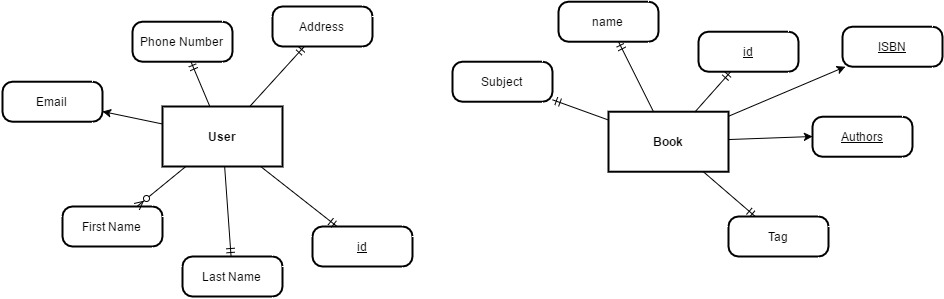

The diagram above was exported from draw.io. Its source (the exported page's mxGraphModel, read from the mxfile embedded in the PNG):
<mxGraphModel dx="1512" dy="471" grid="1" gridSize="10" guides="1" tooltips="1" connect="1" arrows="1" fold="1" page="0" pageScale="1" pageWidth="826" pageHeight="1169" background="#ffffff" math="0" shadow="0">
  <root>
    <mxCell id="0" style=";html=1;" />
    <mxCell id="1" style=";html=1;" parent="0" />
    <mxCell id="70" style="edgeStyle=none;rounded=0;html=1;jettySize=auto;orthogonalLoop=1;" edge="1" parent="1" source="2" target="69">
      <mxGeometry relative="1" as="geometry" />
    </mxCell>
    <mxCell id="71" style="edgeStyle=none;rounded=0;html=1;entryX=0;entryY=0.5;jettySize=auto;orthogonalLoop=1;" edge="1" parent="1" source="2" target="68">
      <mxGeometry relative="1" as="geometry" />
    </mxCell>
    <mxCell id="2" value="Book" style="strokeWidth=2;shape=mxgraph.er.entity;fontColor=#000000;buttonStyle=rect;fillColor=#ffffff;buttonText=;fontStyle=1;html=1;" parent="1" vertex="1">
      <mxGeometry x="576" y="146.21739130434776" width="120" height="60" as="geometry" />
    </mxCell>
    <mxCell id="66" style="edgeStyle=none;rounded=0;html=1;entryX=1;entryY=0.75;jettySize=auto;orthogonalLoop=1;" edge="1" parent="1" source="5" target="63">
      <mxGeometry relative="1" as="geometry" />
    </mxCell>
    <mxCell id="5" value="User" style="strokeWidth=2;shape=mxgraph.er.entity;fontColor=#000000;buttonStyle=rect;fillColor=#ffffff;buttonText=;fontStyle=1;html=1;" parent="1" vertex="1">
      <mxGeometry x="130" y="141" width="120" height="60" as="geometry" />
    </mxCell>
    <mxCell id="16" value="id" style="strokeWidth=2;shape=mxgraph.er.entity;fontColor=#000000;buttonStyle=round;fillColor=#ffffff;buttonText=;fontStyle=4;html=1;" parent="1" vertex="1">
      <mxGeometry x="666" y="66.21739130434776" width="100" height="40" as="geometry" />
    </mxCell>
    <mxCell id="17" value="name" style="strokeWidth=2;shape=mxgraph.er.entity;fontColor=#000000;buttonStyle=round;fillColor=#ffffff;buttonText=;html=1;" parent="1" vertex="1">
      <mxGeometry x="526" y="36.21739130434776" width="100" height="40" as="geometry" />
    </mxCell>
    <mxCell id="18" value="Subject" style="strokeWidth=2;shape=mxgraph.er.entity;fontColor=#000000;buttonStyle=round;fillColor=#ffffff;buttonText=;html=1;" parent="1" vertex="1">
      <mxGeometry x="420" y="96.21739130434776" width="100" height="40" as="geometry" />
    </mxCell>
    <mxCell id="24" value="Last Name" style="strokeWidth=2;shape=mxgraph.er.entity;fontColor=#000000;buttonStyle=round;fillColor=#ffffff;buttonText=;html=1;" parent="1" vertex="1">
      <mxGeometry x="150" y="291" width="100" height="40" as="geometry" />
    </mxCell>
    <mxCell id="25" value="id" style="strokeWidth=2;shape=mxgraph.er.entity;fontColor=#000000;buttonStyle=round;fillColor=#ffffff;buttonText=;fontStyle=4;html=1;" parent="1" vertex="1">
      <mxGeometry x="280" y="261" width="100" height="40" as="geometry" />
    </mxCell>
    <mxCell id="26" value="Address" style="strokeWidth=2;shape=mxgraph.er.entity;fontColor=#000000;buttonStyle=round;fillColor=#ffffff;buttonText=;html=1;" parent="1" vertex="1">
      <mxGeometry x="240" y="41" width="100" height="40" as="geometry" />
    </mxCell>
    <mxCell id="27" value="Phone Number" style="strokeWidth=2;shape=mxgraph.er.entity;fontColor=#000000;buttonStyle=round;fillColor=#ffffff;buttonText=;html=1;" parent="1" vertex="1">
      <mxGeometry x="100" y="56.21739130434776" width="100" height="40" as="geometry" />
    </mxCell>
    <mxCell id="28" value="First Name" style="strokeWidth=2;shape=mxgraph.er.entity;fontColor=#000000;buttonStyle=round;fillColor=#ffffff;buttonText=;html=1;" parent="1" vertex="1">
      <mxGeometry x="30" y="241" width="100" height="40" as="geometry" />
    </mxCell>
    <mxCell id="42" value="Tag" style="strokeWidth=2;shape=mxgraph.er.entity;fontColor=#000000;buttonStyle=round;fillColor=#ffffff;buttonText=;html=1;" parent="1" vertex="1">
      <mxGeometry x="696" y="251" width="100" height="40" as="geometry" />
    </mxCell>
    <mxCell id="44" value="" style="edgeStyle=none;endArrow=ERzeroToMany;endFill=1;html=1;" parent="1" source="5" target="28" edge="1">
      <mxGeometry width="100" height="100" relative="1" as="geometry">
        <mxPoint x="70" y="190" as="sourcePoint" />
        <mxPoint x="100" y="110" as="targetPoint" />
      </mxGeometry>
    </mxCell>
    <mxCell id="46" value="" style="edgeStyle=none;endArrow=ERmandOne;html=1;" parent="1" source="5" target="24" edge="1">
      <mxGeometry width="100" height="100" relative="1" as="geometry">
        <mxPoint x="170" y="250" as="sourcePoint" />
        <mxPoint x="100" y="120" as="targetPoint" />
      </mxGeometry>
    </mxCell>
    <mxCell id="47" value="" style="edgeStyle=none;endArrow=ERmandOne;html=1;" parent="1" source="5" target="25" edge="1">
      <mxGeometry width="100" height="100" relative="1" as="geometry">
        <mxPoint x="330" y="210" as="sourcePoint" />
        <mxPoint x="202.1428571428571" y="211" as="targetPoint" />
      </mxGeometry>
    </mxCell>
    <mxCell id="48" value="" style="edgeStyle=none;endArrow=ERmandOne;html=1;" parent="1" source="5" target="26" edge="1">
      <mxGeometry width="100" height="100" relative="1" as="geometry">
        <mxPoint x="314.5454545454545" y="271" as="sourcePoint" />
        <mxPoint x="310" y="120" as="targetPoint" />
      </mxGeometry>
    </mxCell>
    <mxCell id="49" value="" style="edgeStyle=none;endArrow=ERmandOne;html=1;" parent="1" source="5" target="27" edge="1">
      <mxGeometry width="100" height="100" relative="1" as="geometry">
        <mxPoint x="281.81818181818176" y="91" as="sourcePoint" />
        <mxPoint x="190" y="110" as="targetPoint" />
      </mxGeometry>
    </mxCell>
    <mxCell id="50" value="" style="edgeStyle=none;endArrow=ERmandOne;html=1;" parent="1" source="2" target="18" edge="1">
      <mxGeometry width="100" height="100" relative="1" as="geometry">
        <mxPoint x="440" y="310" as="sourcePoint" />
        <mxPoint x="530" y="210" as="targetPoint" />
      </mxGeometry>
    </mxCell>
    <mxCell id="51" value="" style="edgeStyle=none;endArrow=ERmandOne;html=1;" parent="1" source="2" target="17" edge="1">
      <mxGeometry width="100" height="100" relative="1" as="geometry">
        <mxPoint x="530" y="144.2896804609743" as="sourcePoint" />
        <mxPoint x="560" y="110" as="targetPoint" />
      </mxGeometry>
    </mxCell>
    <mxCell id="52" value="" style="edgeStyle=none;endArrow=ERmandOne;html=1;" parent="1" source="2" target="16" edge="1">
      <mxGeometry width="100" height="100" relative="1" as="geometry">
        <mxPoint x="596" y="86.21739130434776" as="sourcePoint" />
        <mxPoint x="636" y="110" as="targetPoint" />
      </mxGeometry>
    </mxCell>
    <mxCell id="53" value="" style="edgeStyle=none;endArrow=ERmandOne;html=1;" parent="1" source="2" target="42" edge="1">
      <mxGeometry width="100" height="100" relative="1" as="geometry">
        <mxPoint x="750" y="200" as="sourcePoint" />
        <mxPoint x="672.6666666666667" y="156.21739130434776" as="targetPoint" />
      </mxGeometry>
    </mxCell>
    <mxCell id="63" value="Email" style="strokeWidth=2;shape=mxgraph.er.entity;fontColor=#000000;buttonStyle=round;fillColor=#ffffff;buttonText=;html=1;" vertex="1" parent="1">
      <mxGeometry x="-30" y="116.21739130434776" width="100" height="40" as="geometry" />
    </mxCell>
    <mxCell id="68" value="Authors" style="strokeWidth=2;shape=mxgraph.er.entity;fontColor=#000000;buttonStyle=round;fillColor=#ffffff;buttonText=;fontStyle=4;html=1;" vertex="1" parent="1">
      <mxGeometry x="780" y="151.21739130434776" width="100" height="40" as="geometry" />
    </mxCell>
    <mxCell id="69" value="ISBN" style="strokeWidth=2;shape=mxgraph.er.entity;fontColor=#000000;buttonStyle=round;fillColor=#ffffff;buttonText=;fontStyle=4;html=1;" vertex="1" parent="1">
      <mxGeometry x="810" y="61.21739130434776" width="100" height="40" as="geometry" />
    </mxCell>
  </root>
</mxGraphModel>